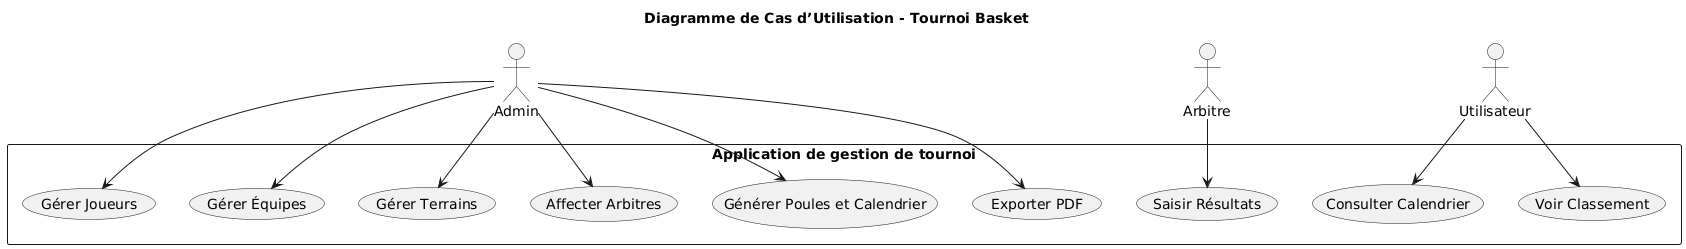

The diagram above was rendered by PlantUML. Its source (embedded in the PNG):
@startuml
title Diagramme de Cas d’Utilisation - Tournoi Basket

actor Admin
actor Arbitre
actor Utilisateur

rectangle "Application de gestion de tournoi" {
  Admin --> (Gérer Joueurs)
  Admin --> (Gérer Équipes)
  Admin --> (Gérer Terrains)
  Admin --> (Affecter Arbitres)
  Admin --> (Générer Poules et Calendrier)
  Admin --> (Exporter PDF)
  
  Arbitre --> (Saisir Résultats)

  Utilisateur --> (Consulter Calendrier)
  Utilisateur --> (Voir Classement)
}
@enduml